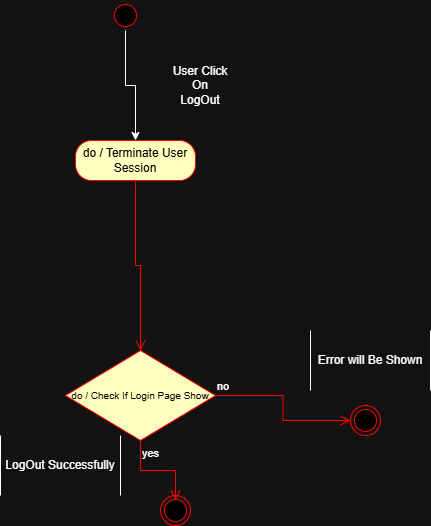

The diagram above was exported from draw.io. Its source (the exported page's mxGraphModel, read from the mxfile embedded in the PNG):
<mxGraphModel dx="774" dy="1662" grid="1" gridSize="10" guides="1" tooltips="1" connect="1" arrows="1" fold="1" page="1" pageScale="1" pageWidth="850" pageHeight="1100" math="0" shadow="0">
  <root>
    <mxCell id="0" />
    <mxCell id="1" parent="0" />
    <mxCell id="jn3a3us38jo81IRcZLi2-15" parent="1" style="shape=partialRectangle;whiteSpace=wrap;html=1;bottom=0;top=0;fillColor=none;" value="LogOut Successfully" vertex="1">
      <mxGeometry height="60" width="120" x="550" y="355" as="geometry" />
    </mxCell>
    <mxCell id="-JxgliCuYgN0oVPwHqSO-3" edge="1" parent="1" source="NHyzC8xWFY7fpKv7wzze-10" style="edgeStyle=orthogonalEdgeStyle;rounded=0;orthogonalLoop=1;jettySize=auto;html=1;exitX=0.5;exitY=1;exitDx=0;exitDy=0;" target="-JxgliCuYgN0oVPwHqSO-1" value="">
      <mxGeometry relative="1" as="geometry" />
    </mxCell>
    <mxCell id="NHyzC8xWFY7fpKv7wzze-10" parent="1" style="ellipse;html=1;shape=startState;fillColor=#000000;strokeColor=#ff0000;" value="" vertex="1">
      <mxGeometry height="30" width="30" x="660" y="-80" as="geometry" />
    </mxCell>
    <mxCell id="NHyzC8xWFY7fpKv7wzze-17" parent="1" style="rhombus;whiteSpace=wrap;html=1;fontColor=#000000;fillColor=#ffffc0;strokeColor=#ff0000;" value="&lt;font size=&quot;1&quot;&gt;do / Check If Login Page Show&lt;/font&gt;" vertex="1">
      <mxGeometry height="90" width="150" x="615" y="270" as="geometry" />
    </mxCell>
    <mxCell id="NHyzC8xWFY7fpKv7wzze-18" edge="1" parent="1" source="NHyzC8xWFY7fpKv7wzze-17" style="edgeStyle=orthogonalEdgeStyle;html=1;align=left;verticalAlign=bottom;endArrow=open;endSize=8;strokeColor=#ff0000;rounded=0;" value="no">
      <mxGeometry relative="1" x="-1" as="geometry">
        <mxPoint x="900" y="340" as="targetPoint" />
      </mxGeometry>
    </mxCell>
    <mxCell id="NHyzC8xWFY7fpKv7wzze-19" edge="1" parent="1" source="NHyzC8xWFY7fpKv7wzze-17" style="edgeStyle=orthogonalEdgeStyle;html=1;align=left;verticalAlign=top;endArrow=open;endSize=8;strokeColor=#ff0000;rounded=0;" value="yes">
      <mxGeometry relative="1" x="-1" as="geometry">
        <mxPoint x="725" y="420" as="targetPoint" />
      </mxGeometry>
    </mxCell>
    <mxCell id="NHyzC8xWFY7fpKv7wzze-30" parent="1" style="ellipse;html=1;shape=endState;fillColor=#000000;strokeColor=#ff0000;" value="" vertex="1">
      <mxGeometry height="30" width="30" x="900" y="325" as="geometry" />
    </mxCell>
    <mxCell id="NHyzC8xWFY7fpKv7wzze-31" parent="1" style="ellipse;html=1;shape=endState;fillColor=#000000;strokeColor=#ff0000;" value="" vertex="1">
      <mxGeometry height="30" width="30" x="710" y="415" as="geometry" />
    </mxCell>
    <mxCell id="NHyzC8xWFY7fpKv7wzze-32" parent="1" style="shape=partialRectangle;whiteSpace=wrap;html=1;bottom=0;top=0;fillColor=none;" value="Error will Be Shown" vertex="1">
      <mxGeometry height="60" width="120" x="860" y="250" as="geometry" />
    </mxCell>
    <mxCell id="-JxgliCuYgN0oVPwHqSO-1" parent="1" style="rounded=1;whiteSpace=wrap;html=1;arcSize=40;fontColor=#000000;fillColor=#ffffc0;strokeColor=#ff0000;" value="do / Terminate User Session" vertex="1">
      <mxGeometry height="40" width="120" x="625" y="60" as="geometry" />
    </mxCell>
    <mxCell id="-JxgliCuYgN0oVPwHqSO-2" edge="1" parent="1" source="-JxgliCuYgN0oVPwHqSO-1" style="edgeStyle=orthogonalEdgeStyle;html=1;verticalAlign=bottom;endArrow=open;endSize=8;strokeColor=#ff0000;rounded=0;entryX=0.5;entryY=0;entryDx=0;entryDy=0;" target="NHyzC8xWFY7fpKv7wzze-17" value="">
      <mxGeometry relative="1" as="geometry">
        <mxPoint x="685" y="160" as="targetPoint" />
      </mxGeometry>
    </mxCell>
    <mxCell id="-JxgliCuYgN0oVPwHqSO-4" parent="1" style="text;html=1;whiteSpace=wrap;strokeColor=none;fillColor=none;align=center;verticalAlign=middle;rounded=0;" value="User Click On LogOut" vertex="1">
      <mxGeometry height="30" width="60" x="720" y="-10" as="geometry" />
    </mxCell>
  </root>
</mxGraphModel>